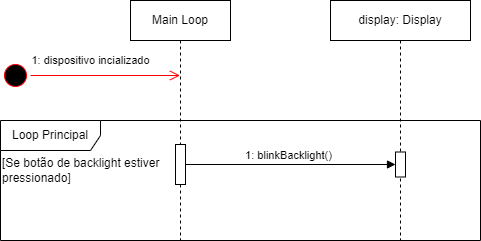

The diagram above was exported from draw.io. Its source (the exported page's mxGraphModel, read from the mxfile embedded in the PNG):
<mxGraphModel dx="207" dy="143" grid="1" gridSize="10" guides="1" tooltips="1" connect="1" arrows="1" fold="1" page="1" pageScale="1" pageWidth="850" pageHeight="1100" math="0" shadow="0">
  <root>
    <mxCell id="0" />
    <mxCell id="1" parent="0" />
    <mxCell id="RdDMTdI47K_OYvgVdBra-1" value="Main Loop" style="shape=umlLifeline;perimeter=lifelinePerimeter;whiteSpace=wrap;html=1;container=1;dropTarget=0;collapsible=0;recursiveResize=0;outlineConnect=0;portConstraint=eastwest;newEdgeStyle={&quot;curved&quot;:0,&quot;rounded&quot;:0};" vertex="1" parent="1">
      <mxGeometry x="230" y="270" width="100" height="240" as="geometry" />
    </mxCell>
    <mxCell id="RdDMTdI47K_OYvgVdBra-3" value="Loop Principal" style="shape=umlFrame;whiteSpace=wrap;html=1;pointerEvents=0;width=100;height=30;" vertex="1" parent="1">
      <mxGeometry x="100" y="390" width="480" height="120" as="geometry" />
    </mxCell>
    <mxCell id="RdDMTdI47K_OYvgVdBra-4" value="" style="ellipse;html=1;shape=startState;fillColor=#000000;strokeColor=#ff0000;" vertex="1" parent="1">
      <mxGeometry x="100" y="330" width="30" height="30" as="geometry" />
    </mxCell>
    <mxCell id="RdDMTdI47K_OYvgVdBra-5" value="" style="edgeStyle=orthogonalEdgeStyle;html=1;verticalAlign=bottom;endArrow=open;endSize=8;strokeColor=#ff0000;rounded=0;" edge="1" parent="1" source="RdDMTdI47K_OYvgVdBra-4" target="RdDMTdI47K_OYvgVdBra-1">
      <mxGeometry relative="1" as="geometry">
        <mxPoint x="165" y="420" as="targetPoint" />
        <Array as="points">
          <mxPoint x="270" y="345" />
          <mxPoint x="270" y="345" />
        </Array>
      </mxGeometry>
    </mxCell>
    <mxCell id="RdDMTdI47K_OYvgVdBra-6" value="1: dispositivo incializado" style="edgeLabel;html=1;align=center;verticalAlign=middle;resizable=0;points=[];" vertex="1" connectable="0" parent="RdDMTdI47K_OYvgVdBra-5">
      <mxGeometry x="-0.291" y="-3" relative="1" as="geometry">
        <mxPoint x="7" y="-18" as="offset" />
      </mxGeometry>
    </mxCell>
    <mxCell id="RdDMTdI47K_OYvgVdBra-8" value="[Se botão de backlight estiver&lt;br&gt;pressionado]" style="text;html=1;align=left;verticalAlign=middle;resizable=0;points=[];autosize=1;strokeColor=none;fillColor=none;" vertex="1" parent="1">
      <mxGeometry x="100" y="420" width="180" height="40" as="geometry" />
    </mxCell>
    <mxCell id="RdDMTdI47K_OYvgVdBra-10" value="display: Display" style="shape=umlLifeline;perimeter=lifelinePerimeter;whiteSpace=wrap;html=1;container=1;dropTarget=0;collapsible=0;recursiveResize=0;outlineConnect=0;portConstraint=eastwest;newEdgeStyle={&quot;curved&quot;:0,&quot;rounded&quot;:0};" vertex="1" parent="1">
      <mxGeometry x="430" y="270" width="140" height="240" as="geometry" />
    </mxCell>
    <mxCell id="SM6Zi2HeNk1AMe2UV-g1-1" value="" style="html=1;points=[[0,0,0,0,5],[0,1,0,0,-5],[1,0,0,0,5],[1,1,0,0,-5]];perimeter=orthogonalPerimeter;outlineConnect=0;targetShapes=umlLifeline;portConstraint=eastwest;newEdgeStyle={&quot;curved&quot;:0,&quot;rounded&quot;:0};" vertex="1" parent="RdDMTdI47K_OYvgVdBra-10">
      <mxGeometry x="65" y="151.5" width="10" height="25" as="geometry" />
    </mxCell>
    <mxCell id="RdDMTdI47K_OYvgVdBra-12" value="1: blinkBacklight()" style="html=1;verticalAlign=bottom;endArrow=block;curved=0;rounded=0;" edge="1" parent="1" target="SM6Zi2HeNk1AMe2UV-g1-1">
      <mxGeometry width="80" relative="1" as="geometry">
        <mxPoint x="280" y="434" as="sourcePoint" />
        <mxPoint x="480" y="434" as="targetPoint" />
      </mxGeometry>
    </mxCell>
    <mxCell id="RdDMTdI47K_OYvgVdBra-15" value="" style="html=1;points=[[0,0,0,0,5],[0,1,0,0,-5],[1,0,0,0,5],[1,1,0,0,-5]];perimeter=orthogonalPerimeter;outlineConnect=0;targetShapes=umlLifeline;portConstraint=eastwest;newEdgeStyle={&quot;curved&quot;:0,&quot;rounded&quot;:0};" vertex="1" parent="1">
      <mxGeometry x="275" y="414" width="10" height="40" as="geometry" />
    </mxCell>
  </root>
</mxGraphModel>